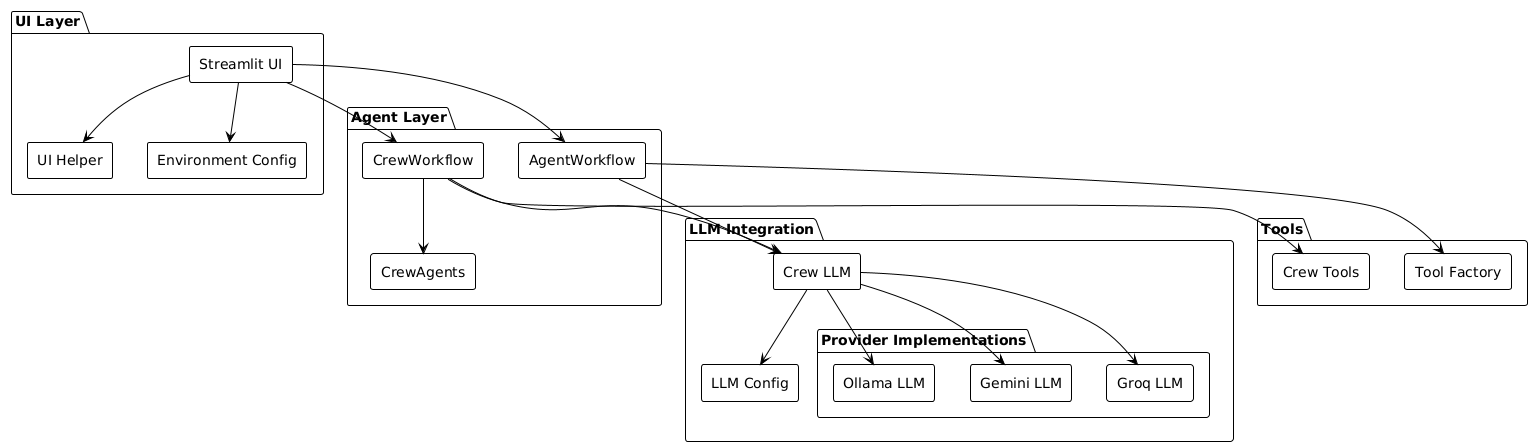

The diagram above was rendered by PlantUML. Its source (embedded in the PNG):
@startuml
!theme plain
skinparam backgroundColor transparent
skinparam componentStyle rectangle

package "UI Layer" {
  [Streamlit UI] as UI
  [UI Helper] as UIHelper
  [Environment Config] as EnvConfig
}

package "Agent Layer" {
  [CrewWorkflow] as Crew
  [AgentWorkflow] as AgentWF
  [CrewAgents] as Agents
}

package "LLM Integration" {
  [LLM Config] as LLMConfig
  [Crew LLM] as CrewLLM
  
  package "Provider Implementations" {
    [Gemini LLM]
    [Groq LLM]
    [Ollama LLM]
  }
}

package "Tools" {
  [Tool Factory] as ToolFactory
  [Crew Tools] as CrewTools
}

UI --> UIHelper
UI --> EnvConfig
UI --> Crew
UI --> AgentWF

Crew --> Agents
Crew --> CrewLLM
Crew --> CrewTools

AgentWF --> ToolFactory
AgentWF --> CrewLLM

CrewLLM --> LLMConfig
CrewLLM --> [Gemini LLM]
CrewLLM --> [Groq LLM]
CrewLLM --> [Ollama LLM]
@enduml